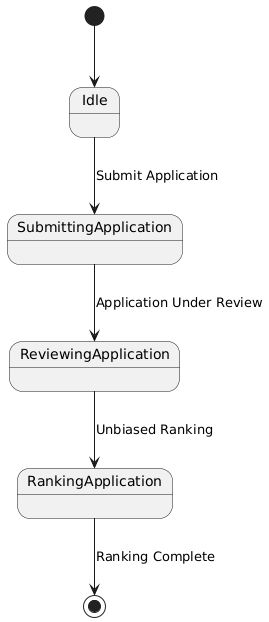

The diagram above was rendered by PlantUML. Its source (embedded in the PNG):
@startuml
[*] --> Idle
Idle -->  SubmittingApplication: Submit Application
SubmittingApplication --> ReviewingApplication: Application Under Review
ReviewingApplication --> RankingApplication : Unbiased Ranking 
RankingApplication --> [*]: Ranking Complete
@enduml